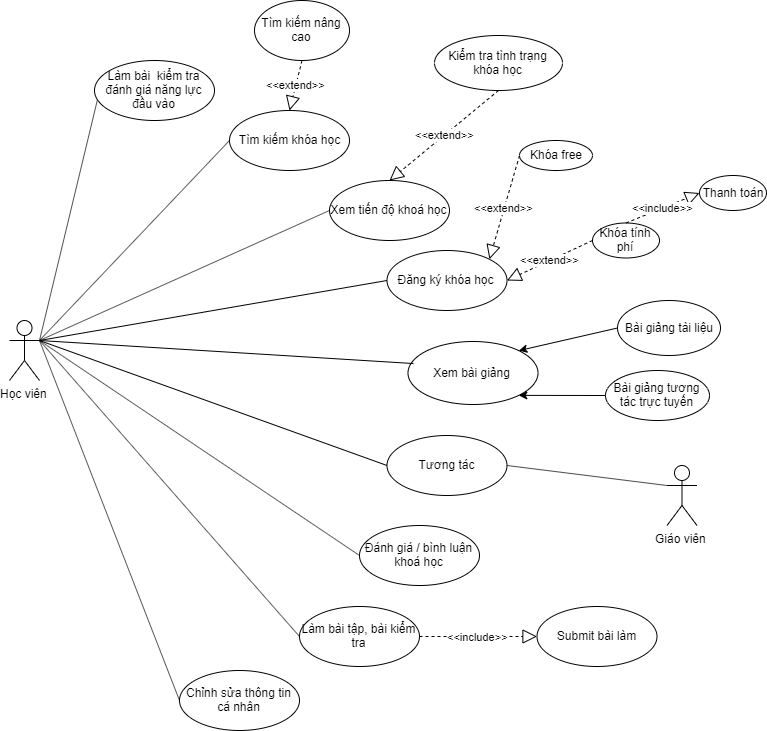

The diagram above was exported from draw.io. Its source (the exported page's mxGraphModel, read from the mxfile embedded in the PNG):
<mxGraphModel dx="1240" dy="573" grid="1" gridSize="10" guides="1" tooltips="1" connect="1" arrows="1" fold="1" page="1" pageScale="1" pageWidth="3300" pageHeight="4681" math="0" shadow="1">
  <root>
    <mxCell id="0" />
    <mxCell id="1" parent="0" />
    <mxCell id="2" value="Học viên" style="shape=umlActor;verticalLabelPosition=bottom;labelBackgroundColor=#ffffff;verticalAlign=top;html=1;outlineConnect=0;" vertex="1" parent="1">
      <mxGeometry x="40" y="370" width="30" height="60" as="geometry" />
    </mxCell>
    <mxCell id="3" value="" style="endArrow=none;html=1;entryX=0;entryY=0.5;entryDx=0;entryDy=0;exitX=1;exitY=0.3333333333333333;exitDx=0;exitDy=0;exitPerimeter=0;" edge="1" source="2" target="6" parent="1">
      <mxGeometry width="50" height="50" relative="1" as="geometry">
        <mxPoint x="220" y="410" as="sourcePoint" />
        <mxPoint x="400" y="330" as="targetPoint" />
      </mxGeometry>
    </mxCell>
    <mxCell id="4" value="" style="endArrow=none;html=1;entryX=0;entryY=0.5;entryDx=0;entryDy=0;exitX=1;exitY=0.3333333333333333;exitDx=0;exitDy=0;exitPerimeter=0;" edge="1" source="2" target="7" parent="1">
      <mxGeometry width="50" height="50" relative="1" as="geometry">
        <mxPoint x="90" y="390" as="sourcePoint" />
        <mxPoint x="430" y="410" as="targetPoint" />
      </mxGeometry>
    </mxCell>
    <mxCell id="5" value="" style="endArrow=none;html=1;entryX=0;entryY=0.5;entryDx=0;entryDy=0;exitX=1;exitY=0.3333333333333333;exitDx=0;exitDy=0;exitPerimeter=0;" edge="1" source="2" target="8" parent="1">
      <mxGeometry width="50" height="50" relative="1" as="geometry">
        <mxPoint x="220" y="410" as="sourcePoint" />
        <mxPoint x="410" y="460" as="targetPoint" />
      </mxGeometry>
    </mxCell>
    <mxCell id="6" value="Tìm kiếm khóa học" style="ellipse;whiteSpace=wrap;html=1;" vertex="1" parent="1">
      <mxGeometry x="260" y="160" width="120" height="60" as="geometry" />
    </mxCell>
    <mxCell id="7" value="Xem tiến độ khoá học" style="ellipse;whiteSpace=wrap;html=1;" vertex="1" parent="1">
      <mxGeometry x="360" y="230" width="120" height="60" as="geometry" />
    </mxCell>
    <mxCell id="8" value="Đăng ký khóa học" style="ellipse;whiteSpace=wrap;html=1;" vertex="1" parent="1">
      <mxGeometry x="417.5" y="300" width="120" height="60" as="geometry" />
    </mxCell>
    <mxCell id="9" value="&amp;lt;&amp;lt;extend&amp;gt;&amp;gt;" style="endArrow=block;dashed=1;endFill=0;endSize=12;html=1;exitX=0;exitY=0.5;exitDx=0;exitDy=0;entryX=1;entryY=0.5;entryDx=0;entryDy=0;" edge="1" source="12" target="8" parent="1">
      <mxGeometry width="160" relative="1" as="geometry">
        <mxPoint x="580" y="520" as="sourcePoint" />
        <mxPoint x="555" y="436" as="targetPoint" />
      </mxGeometry>
    </mxCell>
    <mxCell id="10" value="&amp;lt;&amp;lt;extend&amp;gt;&amp;gt;" style="endArrow=block;dashed=1;endFill=0;endSize=12;html=1;entryX=1;entryY=0;entryDx=0;entryDy=0;exitX=0;exitY=0.5;exitDx=0;exitDy=0;" edge="1" source="13" target="8" parent="1">
      <mxGeometry width="160" relative="1" as="geometry">
        <mxPoint x="630" y="460" as="sourcePoint" />
        <mxPoint x="492.03999999999996" y="471" as="targetPoint" />
      </mxGeometry>
    </mxCell>
    <mxCell id="11" value="&amp;lt;&amp;lt;extend&amp;gt;&amp;gt;" style="endArrow=block;dashed=1;endFill=0;endSize=12;html=1;entryX=0.5;entryY=0;entryDx=0;entryDy=0;exitX=0.5;exitY=1;exitDx=0;exitDy=0;" edge="1" source="14" target="7" parent="1">
      <mxGeometry width="160" relative="1" as="geometry">
        <mxPoint x="640" y="390" as="sourcePoint" />
        <mxPoint x="486" y="430" as="targetPoint" />
      </mxGeometry>
    </mxCell>
    <mxCell id="12" value="Khóa tính phí" style="ellipse;whiteSpace=wrap;html=1;" vertex="1" parent="1">
      <mxGeometry x="623" y="272.5" width="67" height="35" as="geometry" />
    </mxCell>
    <mxCell id="13" value="Khóa free" style="ellipse;whiteSpace=wrap;html=1;" vertex="1" parent="1">
      <mxGeometry x="550" y="190" width="73" height="30" as="geometry" />
    </mxCell>
    <mxCell id="14" value="Kiểm tra tình trạng khóa học" style="ellipse;whiteSpace=wrap;html=1;" vertex="1" parent="1">
      <mxGeometry x="465" y="85" width="128" height="55" as="geometry" />
    </mxCell>
    <mxCell id="15" value="Xem bài giảng" style="ellipse;whiteSpace=wrap;html=1;" vertex="1" parent="1">
      <mxGeometry x="438.5" y="391" width="130" height="63" as="geometry" />
    </mxCell>
    <mxCell id="16" value="" style="endArrow=none;html=1;entryX=0.042;entryY=0.35;entryDx=0;entryDy=0;entryPerimeter=0;exitX=1;exitY=0.3333333333333333;exitDx=0;exitDy=0;exitPerimeter=0;" edge="1" source="2" target="15" parent="1">
      <mxGeometry width="50" height="50" relative="1" as="geometry">
        <mxPoint x="90" y="390" as="sourcePoint" />
        <mxPoint x="420" y="470" as="targetPoint" />
      </mxGeometry>
    </mxCell>
    <mxCell id="17" value="" style="endArrow=none;html=1;entryX=0.025;entryY=0.65;entryDx=0;entryDy=0;entryPerimeter=0;exitX=1;exitY=0.3333333333333333;exitDx=0;exitDy=0;exitPerimeter=0;" edge="1" source="2" target="18" parent="1">
      <mxGeometry width="50" height="50" relative="1" as="geometry">
        <mxPoint x="220" y="410" as="sourcePoint" />
        <mxPoint x="330" y="260" as="targetPoint" />
      </mxGeometry>
    </mxCell>
    <mxCell id="18" value="Làm bài&amp;nbsp; kiểm tra đánh giá năng lực đầu vào" style="ellipse;whiteSpace=wrap;html=1;" vertex="1" parent="1">
      <mxGeometry x="125" y="110" width="120" height="60" as="geometry" />
    </mxCell>
    <mxCell id="19" value="&amp;lt;&amp;lt;include&amp;gt;&amp;gt;" style="endArrow=block;dashed=1;endFill=0;endSize=12;html=1;exitX=0.5;exitY=0;exitDx=0;exitDy=0;entryX=0;entryY=0.5;entryDx=0;entryDy=0;" edge="1" source="12" target="20" parent="1">
      <mxGeometry width="160" relative="1" as="geometry">
        <mxPoint x="613.5" y="535" as="sourcePoint" />
        <mxPoint x="730" y="490" as="targetPoint" />
      </mxGeometry>
    </mxCell>
    <mxCell id="20" value="Thanh toán" style="ellipse;whiteSpace=wrap;html=1;" vertex="1" parent="1">
      <mxGeometry x="730" y="225" width="67" height="35" as="geometry" />
    </mxCell>
    <mxCell id="21" value="" style="endArrow=classic;html=1;entryX=1;entryY=0;entryDx=0;entryDy=0;exitX=0;exitY=0.5;exitDx=0;exitDy=0;" edge="1" source="23" target="15" parent="1">
      <mxGeometry width="50" height="50" relative="1" as="geometry">
        <mxPoint x="650" y="560" as="sourcePoint" />
        <mxPoint x="541" y="518" as="targetPoint" />
      </mxGeometry>
    </mxCell>
    <mxCell id="22" value="" style="endArrow=classic;html=1;exitX=0;exitY=0.5;exitDx=0;exitDy=0;entryX=1;entryY=1;entryDx=0;entryDy=0;" edge="1" source="24" target="15" parent="1">
      <mxGeometry width="50" height="50" relative="1" as="geometry">
        <mxPoint x="620" y="670" as="sourcePoint" />
        <mxPoint x="390" y="624" as="targetPoint" />
      </mxGeometry>
    </mxCell>
    <mxCell id="23" value="Bài giảng tài liệu" style="ellipse;whiteSpace=wrap;html=1;" vertex="1" parent="1">
      <mxGeometry x="648" y="350" width="103" height="55" as="geometry" />
    </mxCell>
    <mxCell id="24" value="Bài giảng tương tác trực tuyến" style="ellipse;whiteSpace=wrap;html=1;" vertex="1" parent="1">
      <mxGeometry x="636" y="420" width="104" height="50" as="geometry" />
    </mxCell>
    <mxCell id="25" value="&amp;lt;&amp;lt;extend&amp;gt;&amp;gt;" style="endArrow=block;dashed=1;endFill=0;endSize=12;html=1;exitX=0.5;exitY=1;exitDx=0;exitDy=0;entryX=0.5;entryY=0;entryDx=0;entryDy=0;" edge="1" source="26" target="6" parent="1">
      <mxGeometry width="160" relative="1" as="geometry">
        <mxPoint x="541.5" y="235" as="sourcePoint" />
        <mxPoint x="410" y="290" as="targetPoint" />
      </mxGeometry>
    </mxCell>
    <mxCell id="26" value="Tìm kiếm nâng cao" style="ellipse;whiteSpace=wrap;html=1;" vertex="1" parent="1">
      <mxGeometry x="285" y="50" width="95" height="60" as="geometry" />
    </mxCell>
    <mxCell id="27" value="" style="endArrow=none;html=1;entryX=0;entryY=0.5;entryDx=0;entryDy=0;exitX=1;exitY=0.3333333333333333;exitDx=0;exitDy=0;exitPerimeter=0;" edge="1" source="2" target="28" parent="1">
      <mxGeometry width="50" height="50" relative="1" as="geometry">
        <mxPoint x="220" y="410" as="sourcePoint" />
        <mxPoint x="350" y="560" as="targetPoint" />
      </mxGeometry>
    </mxCell>
    <mxCell id="28" value="Tương tác" style="ellipse;whiteSpace=wrap;html=1;" vertex="1" parent="1">
      <mxGeometry x="417.5" y="485" width="120" height="60" as="geometry" />
    </mxCell>
    <mxCell id="29" value="" style="endArrow=none;html=1;entryX=0;entryY=0.5;entryDx=0;entryDy=0;exitX=1;exitY=0.3333333333333333;exitDx=0;exitDy=0;exitPerimeter=0;" edge="1" source="2" target="30" parent="1">
      <mxGeometry width="50" height="50" relative="1" as="geometry">
        <mxPoint x="220" y="410" as="sourcePoint" />
        <mxPoint x="330" y="630" as="targetPoint" />
      </mxGeometry>
    </mxCell>
    <mxCell id="30" value="Đánh giá / bình luận khoá học" style="ellipse;whiteSpace=wrap;html=1;" vertex="1" parent="1">
      <mxGeometry x="390" y="575" width="120" height="60" as="geometry" />
    </mxCell>
    <mxCell id="31" value="" style="endArrow=none;html=1;entryX=0;entryY=0.5;entryDx=0;entryDy=0;exitX=1;exitY=0.3333333333333333;exitDx=0;exitDy=0;exitPerimeter=0;" edge="1" source="2" target="32" parent="1">
      <mxGeometry width="50" height="50" relative="1" as="geometry">
        <mxPoint x="85" y="578" as="sourcePoint" />
        <mxPoint x="215" y="728" as="targetPoint" />
      </mxGeometry>
    </mxCell>
    <mxCell id="32" value="Làm bài tập, bài kiểm tra" style="ellipse;whiteSpace=wrap;html=1;" vertex="1" parent="1">
      <mxGeometry x="330" y="656" width="120" height="60" as="geometry" />
    </mxCell>
    <mxCell id="33" value="Submit bài làm" style="ellipse;whiteSpace=wrap;html=1;" vertex="1" parent="1">
      <mxGeometry x="567.5" y="656" width="120" height="60" as="geometry" />
    </mxCell>
    <mxCell id="34" value="" style="endArrow=none;html=1;entryX=0;entryY=0.5;entryDx=0;entryDy=0;exitX=1;exitY=0.3333333333333333;exitDx=0;exitDy=0;exitPerimeter=0;" edge="1" source="2" target="35" parent="1">
      <mxGeometry width="50" height="50" relative="1" as="geometry">
        <mxPoint x="260" y="450" as="sourcePoint" />
        <mxPoint x="390" y="600" as="targetPoint" />
      </mxGeometry>
    </mxCell>
    <mxCell id="35" value="Chỉnh sửa thông tin cá nhân" style="ellipse;whiteSpace=wrap;html=1;" vertex="1" parent="1">
      <mxGeometry x="210" y="720" width="120" height="60" as="geometry" />
    </mxCell>
    <mxCell id="36" value="Giáo viên" style="shape=umlActor;verticalLabelPosition=bottom;labelBackgroundColor=#ffffff;verticalAlign=top;html=1;outlineConnect=0;" vertex="1" parent="1">
      <mxGeometry x="697.5" y="515" width="30" height="60" as="geometry" />
    </mxCell>
    <mxCell id="37" value="" style="endArrow=none;html=1;exitX=1;exitY=0.5;exitDx=0;exitDy=0;entryX=0;entryY=0.3333333333333333;entryDx=0;entryDy=0;entryPerimeter=0;" edge="1" source="28" target="36" parent="1">
      <mxGeometry width="50" height="50" relative="1" as="geometry">
        <mxPoint x="550" y="530" as="sourcePoint" />
        <mxPoint x="600" y="480" as="targetPoint" />
      </mxGeometry>
    </mxCell>
    <mxCell id="38" value="&amp;lt;&amp;lt;include&amp;gt;&amp;gt;" style="endArrow=block;dashed=1;endFill=0;endSize=12;html=1;exitX=1;exitY=0.5;exitDx=0;exitDy=0;entryX=0;entryY=0.5;entryDx=0;entryDy=0;" edge="1" source="32" target="33" parent="1">
      <mxGeometry width="160" relative="1" as="geometry">
        <mxPoint x="690.5" y="314.9999999999999" as="sourcePoint" />
        <mxPoint x="764.0000000000011" y="284.9999999999999" as="targetPoint" />
      </mxGeometry>
    </mxCell>
  </root>
</mxGraphModel>